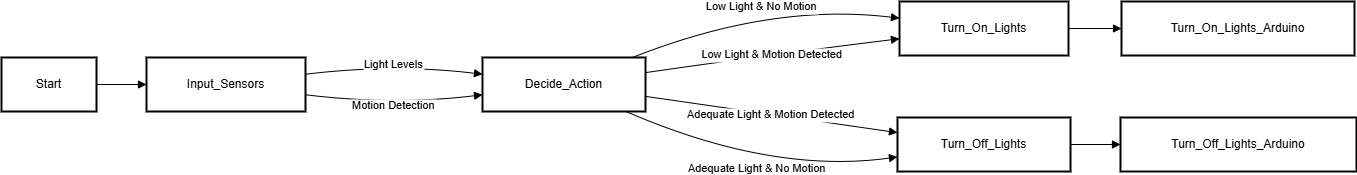

The diagram above was exported from draw.io. Its source (the exported page's mxGraphModel, read from the mxfile embedded in the PNG):
<mxGraphModel dx="794" dy="454" grid="1" gridSize="10" guides="1" tooltips="1" connect="1" arrows="1" fold="1" page="1" pageScale="1" pageWidth="850" pageHeight="1100" math="0" shadow="0">
  <root>
    <mxCell id="0" />
    <mxCell id="1" parent="0" />
    <mxCell id="2" value="Start" style="whiteSpace=wrap;strokeWidth=2;" parent="1" vertex="1">
      <mxGeometry x="8" y="74" width="95" height="54" as="geometry" />
    </mxCell>
    <mxCell id="3" value="Input_Sensors" style="whiteSpace=wrap;strokeWidth=2;" parent="1" vertex="1">
      <mxGeometry x="153" y="74" width="159" height="54" as="geometry" />
    </mxCell>
    <mxCell id="4" value="Decide_Action" style="whiteSpace=wrap;strokeWidth=2;" parent="1" vertex="1">
      <mxGeometry x="489" y="74" width="163" height="54" as="geometry" />
    </mxCell>
    <mxCell id="5" value="Turn_On_Lights" style="whiteSpace=wrap;strokeWidth=2;" parent="1" vertex="1">
      <mxGeometry x="906" y="18" width="169" height="54" as="geometry" />
    </mxCell>
    <mxCell id="6" value="Turn_Off_Lights" style="whiteSpace=wrap;strokeWidth=2;" parent="1" vertex="1">
      <mxGeometry x="904" y="134" width="173" height="54" as="geometry" />
    </mxCell>
    <mxCell id="7" value="Turn_On_Lights_Arduino" style="whiteSpace=wrap;strokeWidth=2;" parent="1" vertex="1">
      <mxGeometry x="1128" y="18" width="233" height="54" as="geometry" />
    </mxCell>
    <mxCell id="8" value="Turn_Off_Lights_Arduino" style="whiteSpace=wrap;strokeWidth=2;" parent="1" vertex="1">
      <mxGeometry x="1127" y="134" width="236" height="54" as="geometry" />
    </mxCell>
    <mxCell id="9" value="" style="curved=1;startArrow=none;endArrow=block;exitX=1;exitY=0.5;entryX=0;entryY=0.5;" parent="1" source="2" target="3" edge="1">
      <mxGeometry relative="1" as="geometry">
        <Array as="points" />
      </mxGeometry>
    </mxCell>
    <mxCell id="10" value="Light Levels" style="curved=1;startArrow=none;endArrow=block;exitX=1;exitY=0.31;entryX=0;entryY=0.31;" parent="1" source="3" target="4" edge="1">
      <mxGeometry relative="1" as="geometry">
        <Array as="points">
          <mxPoint x="400" y="80" />
        </Array>
      </mxGeometry>
    </mxCell>
    <mxCell id="11" value="Motion Detection" style="curved=1;startArrow=none;endArrow=block;exitX=1;exitY=0.69;entryX=0;entryY=0.69;" parent="1" source="3" target="4" edge="1">
      <mxGeometry relative="1" as="geometry">
        <Array as="points">
          <mxPoint x="400" y="122" />
        </Array>
      </mxGeometry>
    </mxCell>
    <mxCell id="12" value="Low Light &amp; No Motion" style="curved=1;startArrow=none;endArrow=block;exitX=0.92;exitY=0;entryX=0;entryY=0.31;" parent="1" source="4" target="5" edge="1">
      <mxGeometry relative="1" as="geometry">
        <Array as="points">
          <mxPoint x="778" y="19" />
        </Array>
      </mxGeometry>
    </mxCell>
    <mxCell id="13" value="Low Light &amp; Motion Detected" style="curved=1;startArrow=none;endArrow=block;exitX=1;exitY=0.28;entryX=0;entryY=0.69;" parent="1" source="4" target="5" edge="1">
      <mxGeometry relative="1" as="geometry">
        <Array as="points">
          <mxPoint x="778" y="71" />
        </Array>
      </mxGeometry>
    </mxCell>
    <mxCell id="14" value="Adequate Light &amp; Motion Detected" style="curved=1;startArrow=none;endArrow=block;exitX=1;exitY=0.72;entryX=0;entryY=0.28;" parent="1" source="4" target="6" edge="1">
      <mxGeometry relative="1" as="geometry">
        <Array as="points">
          <mxPoint x="778" y="131" />
        </Array>
      </mxGeometry>
    </mxCell>
    <mxCell id="15" value="Adequate Light &amp; No Motion" style="curved=1;startArrow=none;endArrow=block;exitX=0.88;exitY=1;entryX=0;entryY=0.73;" parent="1" source="4" target="6" edge="1">
      <mxGeometry relative="1" as="geometry">
        <Array as="points">
          <mxPoint x="778" y="191" />
        </Array>
      </mxGeometry>
    </mxCell>
    <mxCell id="16" value="" style="curved=1;startArrow=none;endArrow=block;exitX=1;exitY=0.5;entryX=0;entryY=0.5;" parent="1" source="5" target="7" edge="1">
      <mxGeometry relative="1" as="geometry">
        <Array as="points" />
      </mxGeometry>
    </mxCell>
    <mxCell id="17" value="" style="curved=1;startArrow=none;endArrow=block;exitX=1;exitY=0.5;entryX=0;entryY=0.5;" parent="1" source="6" target="8" edge="1">
      <mxGeometry relative="1" as="geometry">
        <Array as="points" />
      </mxGeometry>
    </mxCell>
  </root>
</mxGraphModel>